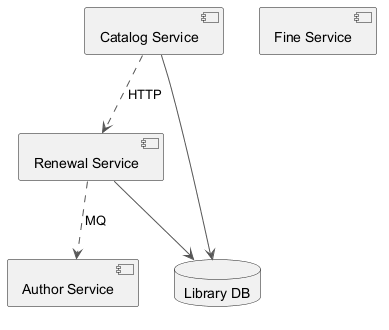

The diagram above was rendered by PlantUML. Its source (embedded in the PNG):
@startuml
skinparam monochrome true
skinparam ArrowColor #555555
component "Author Service" as C_AuthorService
component "Renewal Service" as C_RenewalService
component "Fine Service" as C_FineService
component "Catalog Service" as C_CatalogService
database "Library DB" as DB_library
C_RenewalService --> DB_library
C_CatalogService --> DB_library
C_CatalogService ..> C_RenewalService : HTTP
C_RenewalService ..> C_AuthorService : MQ
@enduml